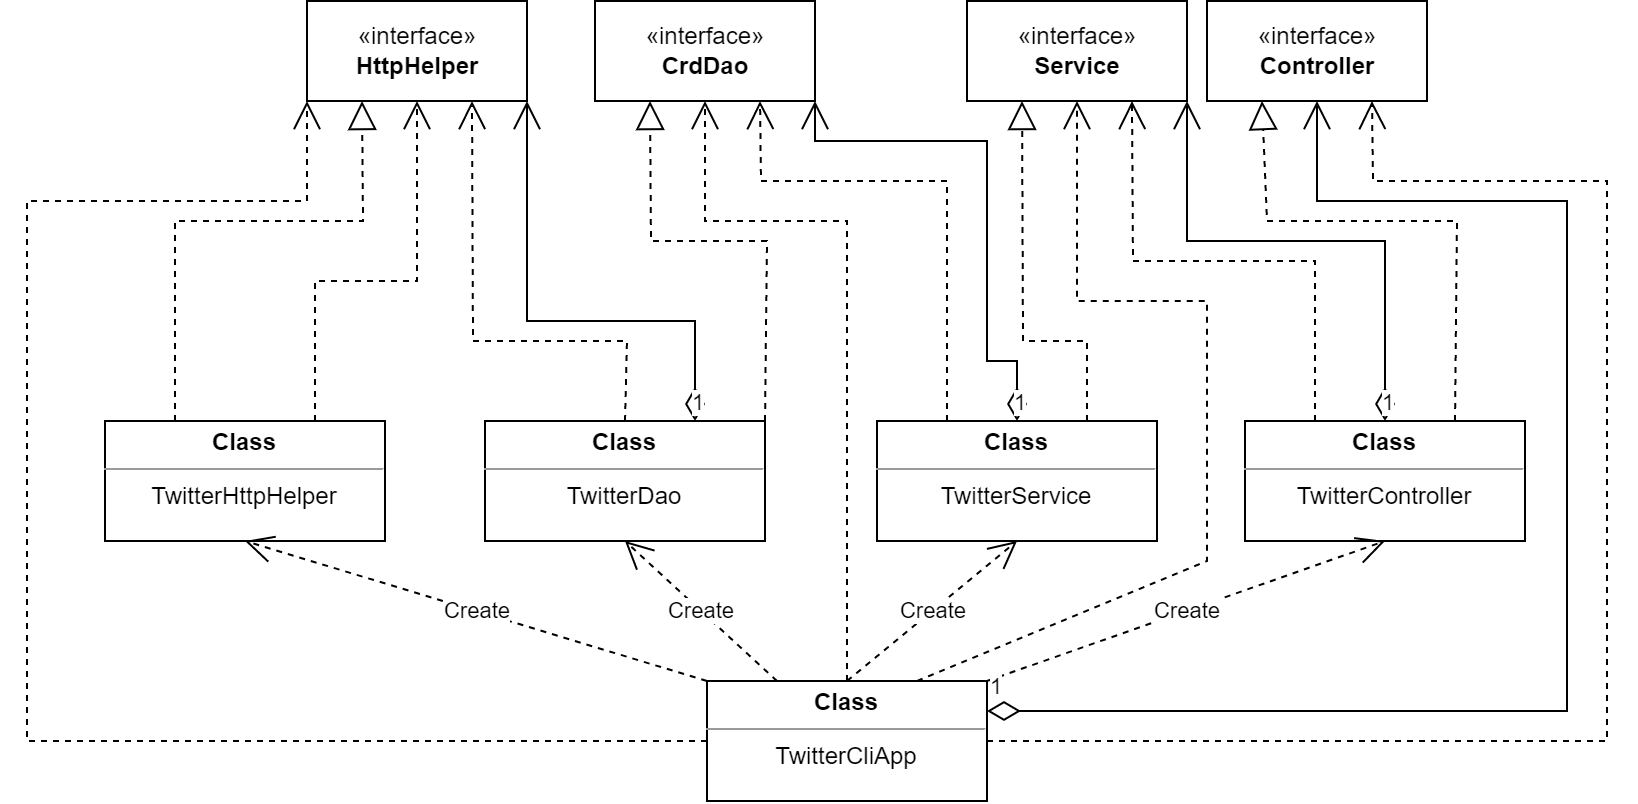

The diagram above was exported from draw.io. Its source (the exported page's mxGraphModel, read from the mxfile embedded in the PNG):
<mxGraphModel dx="1117" dy="726" grid="1" gridSize="10" guides="1" tooltips="1" connect="1" arrows="1" fold="1" page="1" pageScale="1" pageWidth="827" pageHeight="1169" background="none" math="0" shadow="0">
  <root>
    <mxCell id="0" />
    <mxCell id="1" parent="0" />
    <mxCell id="cOUo6WKjDB04DYTre1Zb-1" value="«interface»&lt;br&gt;&lt;b&gt;HttpHelper&lt;/b&gt;" style="html=1;" vertex="1" parent="1">
      <mxGeometry x="160" y="280" width="110" height="50" as="geometry" />
    </mxCell>
    <mxCell id="cOUo6WKjDB04DYTre1Zb-6" value="&lt;p style=&quot;margin:0px;margin-top:4px;text-align:center;&quot;&gt;&lt;b&gt;Class&lt;/b&gt;&lt;/p&gt;&lt;hr size=&quot;1&quot;&gt;&lt;div style=&quot;text-align: center; height: 2px;&quot;&gt;TwitterDao&lt;/div&gt;" style="verticalAlign=top;align=left;overflow=fill;fontSize=12;fontFamily=Helvetica;html=1;" vertex="1" parent="1">
      <mxGeometry x="249" y="490" width="140" height="60" as="geometry" />
    </mxCell>
    <mxCell id="cOUo6WKjDB04DYTre1Zb-7" value="«interface»&lt;br&gt;&lt;b&gt;Controller&lt;/b&gt;" style="html=1;" vertex="1" parent="1">
      <mxGeometry x="610" y="280" width="110" height="50" as="geometry" />
    </mxCell>
    <mxCell id="cOUo6WKjDB04DYTre1Zb-8" value="«interface»&lt;br&gt;&lt;b&gt;Service&lt;/b&gt;" style="html=1;" vertex="1" parent="1">
      <mxGeometry x="490" y="280" width="110" height="50" as="geometry" />
    </mxCell>
    <mxCell id="cOUo6WKjDB04DYTre1Zb-9" value="«interface»&lt;br&gt;&lt;b&gt;CrdDao&lt;/b&gt;" style="html=1;" vertex="1" parent="1">
      <mxGeometry x="304" y="280" width="110" height="50" as="geometry" />
    </mxCell>
    <mxCell id="cOUo6WKjDB04DYTre1Zb-10" value="&lt;p style=&quot;margin:0px;margin-top:4px;text-align:center;&quot;&gt;&lt;b&gt;Class&lt;/b&gt;&lt;/p&gt;&lt;hr size=&quot;1&quot;&gt;&lt;div style=&quot;text-align: center; height: 2px;&quot;&gt;TwitterHttpHelper&lt;/div&gt;" style="verticalAlign=top;align=left;overflow=fill;fontSize=12;fontFamily=Helvetica;html=1;" vertex="1" parent="1">
      <mxGeometry x="59" y="490" width="140" height="60" as="geometry" />
    </mxCell>
    <mxCell id="cOUo6WKjDB04DYTre1Zb-11" value="&lt;p style=&quot;margin:0px;margin-top:4px;text-align:center;&quot;&gt;&lt;b&gt;Class&lt;/b&gt;&lt;/p&gt;&lt;hr size=&quot;1&quot;&gt;&lt;div style=&quot;text-align: center; height: 2px;&quot;&gt;TwitterController&lt;/div&gt;" style="verticalAlign=top;align=left;overflow=fill;fontSize=12;fontFamily=Helvetica;html=1;" vertex="1" parent="1">
      <mxGeometry x="629" y="490" width="140" height="60" as="geometry" />
    </mxCell>
    <mxCell id="cOUo6WKjDB04DYTre1Zb-12" value="&lt;p style=&quot;margin:0px;margin-top:4px;text-align:center;&quot;&gt;&lt;b&gt;Class&lt;/b&gt;&lt;/p&gt;&lt;hr size=&quot;1&quot;&gt;&lt;div style=&quot;text-align: center; height: 2px;&quot;&gt;TwitterService&lt;/div&gt;" style="verticalAlign=top;align=left;overflow=fill;fontSize=12;fontFamily=Helvetica;html=1;" vertex="1" parent="1">
      <mxGeometry x="445" y="490" width="140" height="60" as="geometry" />
    </mxCell>
    <mxCell id="cOUo6WKjDB04DYTre1Zb-13" value="&lt;p style=&quot;margin:0px;margin-top:4px;text-align:center;&quot;&gt;&lt;b&gt;Class&lt;/b&gt;&lt;/p&gt;&lt;hr size=&quot;1&quot;&gt;&lt;div style=&quot;text-align: center; height: 2px;&quot;&gt;TwitterCliApp&lt;/div&gt;" style="verticalAlign=top;align=left;overflow=fill;fontSize=12;fontFamily=Helvetica;html=1;" vertex="1" parent="1">
      <mxGeometry x="360" y="620" width="140" height="60" as="geometry" />
    </mxCell>
    <mxCell id="cOUo6WKjDB04DYTre1Zb-14" value="Create" style="endArrow=open;endSize=12;dashed=1;html=1;rounded=0;entryX=0.5;entryY=1;entryDx=0;entryDy=0;exitX=0;exitY=0;exitDx=0;exitDy=0;" edge="1" parent="1" source="cOUo6WKjDB04DYTre1Zb-13" target="cOUo6WKjDB04DYTre1Zb-10">
      <mxGeometry width="160" relative="1" as="geometry">
        <mxPoint x="255" y="583" as="sourcePoint" />
        <mxPoint x="415" y="583" as="targetPoint" />
      </mxGeometry>
    </mxCell>
    <mxCell id="cOUo6WKjDB04DYTre1Zb-15" value="Create" style="endArrow=open;endSize=12;dashed=1;html=1;rounded=0;entryX=0.5;entryY=1;entryDx=0;entryDy=0;exitX=0.25;exitY=0;exitDx=0;exitDy=0;" edge="1" parent="1" source="cOUo6WKjDB04DYTre1Zb-13" target="cOUo6WKjDB04DYTre1Zb-6">
      <mxGeometry width="160" relative="1" as="geometry">
        <mxPoint x="470" y="610" as="sourcePoint" />
        <mxPoint x="240" y="490" as="targetPoint" />
      </mxGeometry>
    </mxCell>
    <mxCell id="cOUo6WKjDB04DYTre1Zb-16" value="Create" style="endArrow=open;endSize=12;dashed=1;html=1;rounded=0;entryX=0.5;entryY=1;entryDx=0;entryDy=0;exitX=0.5;exitY=0;exitDx=0;exitDy=0;" edge="1" parent="1" source="cOUo6WKjDB04DYTre1Zb-13" target="cOUo6WKjDB04DYTre1Zb-12">
      <mxGeometry width="160" relative="1" as="geometry">
        <mxPoint x="690" y="620" as="sourcePoint" />
        <mxPoint x="460" y="500" as="targetPoint" />
      </mxGeometry>
    </mxCell>
    <mxCell id="cOUo6WKjDB04DYTre1Zb-17" value="Create" style="endArrow=open;endSize=12;dashed=1;html=1;rounded=0;entryX=0.5;entryY=1;entryDx=0;entryDy=0;exitX=1;exitY=0;exitDx=0;exitDy=0;" edge="1" parent="1" source="cOUo6WKjDB04DYTre1Zb-13" target="cOUo6WKjDB04DYTre1Zb-11">
      <mxGeometry width="160" relative="1" as="geometry">
        <mxPoint x="790" y="660" as="sourcePoint" />
        <mxPoint x="560" y="540" as="targetPoint" />
      </mxGeometry>
    </mxCell>
    <mxCell id="cOUo6WKjDB04DYTre1Zb-18" value="" style="endArrow=open;endSize=12;dashed=1;html=1;rounded=0;exitX=0;exitY=0.5;exitDx=0;exitDy=0;entryX=0;entryY=1;entryDx=0;entryDy=0;" edge="1" parent="1" source="cOUo6WKjDB04DYTre1Zb-13" target="cOUo6WKjDB04DYTre1Zb-1">
      <mxGeometry x="0.125" width="160" relative="1" as="geometry">
        <mxPoint x="170" y="640" as="sourcePoint" />
        <mxPoint x="110" y="540" as="targetPoint" />
        <Array as="points">
          <mxPoint x="20" y="650" />
          <mxPoint x="20" y="380" />
          <mxPoint x="160" y="380" />
        </Array>
        <mxPoint as="offset" />
      </mxGeometry>
    </mxCell>
    <mxCell id="cOUo6WKjDB04DYTre1Zb-20" value="" style="endArrow=open;endSize=12;dashed=1;html=1;rounded=0;exitX=0.5;exitY=0;exitDx=0;exitDy=0;entryX=0.5;entryY=1;entryDx=0;entryDy=0;" edge="1" parent="1" source="cOUo6WKjDB04DYTre1Zb-13" target="cOUo6WKjDB04DYTre1Zb-9">
      <mxGeometry width="160" relative="1" as="geometry">
        <mxPoint x="340" y="530" as="sourcePoint" />
        <mxPoint x="430" y="370" as="targetPoint" />
        <Array as="points">
          <mxPoint x="430" y="390" />
          <mxPoint x="359" y="390" />
        </Array>
      </mxGeometry>
    </mxCell>
    <mxCell id="cOUo6WKjDB04DYTre1Zb-21" value="" style="endArrow=open;endSize=12;dashed=1;html=1;rounded=0;entryX=0.5;entryY=1;entryDx=0;entryDy=0;exitX=0.75;exitY=0;exitDx=0;exitDy=0;" edge="1" parent="1" source="cOUo6WKjDB04DYTre1Zb-13" target="cOUo6WKjDB04DYTre1Zb-8">
      <mxGeometry width="160" relative="1" as="geometry">
        <mxPoint x="515" y="590" as="sourcePoint" />
        <mxPoint x="345" y="340" as="targetPoint" />
        <Array as="points">
          <mxPoint x="610" y="560" />
          <mxPoint x="610" y="430" />
          <mxPoint x="545" y="430" />
        </Array>
      </mxGeometry>
    </mxCell>
    <mxCell id="cOUo6WKjDB04DYTre1Zb-22" value="" style="endArrow=open;endSize=12;dashed=1;html=1;rounded=0;entryX=0.75;entryY=1;entryDx=0;entryDy=0;exitX=1;exitY=0.5;exitDx=0;exitDy=0;" edge="1" parent="1" source="cOUo6WKjDB04DYTre1Zb-13" target="cOUo6WKjDB04DYTre1Zb-7">
      <mxGeometry x="0.125" width="160" relative="1" as="geometry">
        <mxPoint x="560" y="660" as="sourcePoint" />
        <mxPoint x="545" y="320" as="targetPoint" />
        <Array as="points">
          <mxPoint x="810" y="650" />
          <mxPoint x="810" y="370" />
          <mxPoint x="693" y="370" />
        </Array>
        <mxPoint as="offset" />
      </mxGeometry>
    </mxCell>
    <mxCell id="cOUo6WKjDB04DYTre1Zb-23" value="1" style="endArrow=open;html=1;endSize=12;startArrow=diamondThin;startSize=14;startFill=0;edgeStyle=orthogonalEdgeStyle;align=left;verticalAlign=bottom;rounded=0;exitX=1;exitY=0.25;exitDx=0;exitDy=0;entryX=0.5;entryY=1;entryDx=0;entryDy=0;" edge="1" parent="1" source="cOUo6WKjDB04DYTre1Zb-13" target="cOUo6WKjDB04DYTre1Zb-7">
      <mxGeometry x="-1" y="3" relative="1" as="geometry">
        <mxPoint x="580" y="610" as="sourcePoint" />
        <mxPoint x="580" y="410" as="targetPoint" />
        <Array as="points">
          <mxPoint x="790" y="635" />
          <mxPoint x="790" y="380" />
          <mxPoint x="665" y="380" />
        </Array>
      </mxGeometry>
    </mxCell>
    <mxCell id="cOUo6WKjDB04DYTre1Zb-25" value="" style="endArrow=block;dashed=1;endFill=0;endSize=12;html=1;rounded=0;entryX=0.25;entryY=1;entryDx=0;entryDy=0;exitX=0.75;exitY=0;exitDx=0;exitDy=0;" edge="1" parent="1" source="cOUo6WKjDB04DYTre1Zb-11" target="cOUo6WKjDB04DYTre1Zb-7">
      <mxGeometry width="160" relative="1" as="geometry">
        <mxPoint x="480" y="410" as="sourcePoint" />
        <mxPoint x="640" y="410" as="targetPoint" />
        <Array as="points">
          <mxPoint x="735" y="390" />
          <mxPoint x="640" y="390" />
        </Array>
      </mxGeometry>
    </mxCell>
    <mxCell id="cOUo6WKjDB04DYTre1Zb-27" value="1" style="endArrow=open;html=1;endSize=12;startArrow=diamondThin;startSize=14;startFill=0;edgeStyle=orthogonalEdgeStyle;align=left;verticalAlign=bottom;rounded=0;entryX=1;entryY=1;entryDx=0;entryDy=0;exitX=0.5;exitY=0;exitDx=0;exitDy=0;" edge="1" parent="1" source="cOUo6WKjDB04DYTre1Zb-11" target="cOUo6WKjDB04DYTre1Zb-8">
      <mxGeometry x="-1" y="3" relative="1" as="geometry">
        <mxPoint x="510" y="440" as="sourcePoint" />
        <mxPoint x="670" y="440" as="targetPoint" />
        <Array as="points">
          <mxPoint x="699" y="400" />
          <mxPoint x="600" y="400" />
        </Array>
      </mxGeometry>
    </mxCell>
    <mxCell id="cOUo6WKjDB04DYTre1Zb-28" value="1" style="endArrow=open;html=1;endSize=12;startArrow=diamondThin;startSize=14;startFill=0;edgeStyle=orthogonalEdgeStyle;align=left;verticalAlign=bottom;rounded=0;entryX=1;entryY=1;entryDx=0;entryDy=0;exitX=0.5;exitY=0;exitDx=0;exitDy=0;" edge="1" parent="1" source="cOUo6WKjDB04DYTre1Zb-12" target="cOUo6WKjDB04DYTre1Zb-9">
      <mxGeometry x="-1" y="3" relative="1" as="geometry">
        <mxPoint x="249" y="450" as="sourcePoint" />
        <mxPoint x="409" y="450" as="targetPoint" />
        <Array as="points">
          <mxPoint x="515" y="460" />
          <mxPoint x="500" y="460" />
          <mxPoint x="500" y="350" />
          <mxPoint x="414" y="350" />
        </Array>
      </mxGeometry>
    </mxCell>
    <mxCell id="cOUo6WKjDB04DYTre1Zb-30" value="1" style="endArrow=open;html=1;endSize=12;startArrow=diamondThin;startSize=14;startFill=0;edgeStyle=orthogonalEdgeStyle;align=left;verticalAlign=bottom;rounded=0;entryX=1;entryY=1;entryDx=0;entryDy=0;exitX=0.75;exitY=0;exitDx=0;exitDy=0;" edge="1" parent="1" source="cOUo6WKjDB04DYTre1Zb-6" target="cOUo6WKjDB04DYTre1Zb-1">
      <mxGeometry x="-1" y="3" relative="1" as="geometry">
        <mxPoint x="180" y="410" as="sourcePoint" />
        <mxPoint x="340" y="410" as="targetPoint" />
        <Array as="points">
          <mxPoint x="354" y="440" />
          <mxPoint x="270" y="440" />
        </Array>
      </mxGeometry>
    </mxCell>
    <mxCell id="cOUo6WKjDB04DYTre1Zb-31" value="" style="endArrow=open;endSize=12;dashed=1;html=1;rounded=0;entryX=0.75;entryY=1;entryDx=0;entryDy=0;exitX=0.25;exitY=0;exitDx=0;exitDy=0;" edge="1" parent="1" source="cOUo6WKjDB04DYTre1Zb-12" target="cOUo6WKjDB04DYTre1Zb-9">
      <mxGeometry width="160" relative="1" as="geometry">
        <mxPoint x="334" y="430" as="sourcePoint" />
        <mxPoint x="494" y="430" as="targetPoint" />
        <Array as="points">
          <mxPoint x="480" y="370" />
          <mxPoint x="387" y="370" />
        </Array>
      </mxGeometry>
    </mxCell>
    <mxCell id="cOUo6WKjDB04DYTre1Zb-32" value="" style="endArrow=open;endSize=12;dashed=1;html=1;rounded=0;entryX=0.75;entryY=1;entryDx=0;entryDy=0;exitX=0.25;exitY=0;exitDx=0;exitDy=0;" edge="1" parent="1" source="cOUo6WKjDB04DYTre1Zb-11" target="cOUo6WKjDB04DYTre1Zb-8">
      <mxGeometry width="160" relative="1" as="geometry">
        <mxPoint x="629" y="450" as="sourcePoint" />
        <mxPoint x="679" y="440" as="targetPoint" />
        <Array as="points">
          <mxPoint x="664" y="410" />
          <mxPoint x="620" y="410" />
          <mxPoint x="573" y="410" />
        </Array>
      </mxGeometry>
    </mxCell>
    <mxCell id="cOUo6WKjDB04DYTre1Zb-34" value="" style="endArrow=block;dashed=1;endFill=0;endSize=12;html=1;rounded=0;entryX=0.25;entryY=1;entryDx=0;entryDy=0;exitX=0.75;exitY=0;exitDx=0;exitDy=0;" edge="1" parent="1" source="cOUo6WKjDB04DYTre1Zb-12" target="cOUo6WKjDB04DYTre1Zb-8">
      <mxGeometry width="160" relative="1" as="geometry">
        <mxPoint x="744" y="500" as="sourcePoint" />
        <mxPoint x="647.5" y="340" as="targetPoint" />
        <Array as="points">
          <mxPoint x="550" y="450" />
          <mxPoint x="518" y="450" />
        </Array>
      </mxGeometry>
    </mxCell>
    <mxCell id="cOUo6WKjDB04DYTre1Zb-36" value="" style="endArrow=block;dashed=1;endFill=0;endSize=12;html=1;rounded=0;entryX=0.25;entryY=1;entryDx=0;entryDy=0;exitX=1;exitY=0;exitDx=0;exitDy=0;" edge="1" parent="1" source="cOUo6WKjDB04DYTre1Zb-6" target="cOUo6WKjDB04DYTre1Zb-9">
      <mxGeometry width="160" relative="1" as="geometry">
        <mxPoint x="754" y="510" as="sourcePoint" />
        <mxPoint x="657.5" y="350" as="targetPoint" />
        <Array as="points">
          <mxPoint x="390" y="400" />
          <mxPoint x="332" y="400" />
        </Array>
      </mxGeometry>
    </mxCell>
    <mxCell id="cOUo6WKjDB04DYTre1Zb-37" value="" style="endArrow=open;endSize=12;dashed=1;html=1;rounded=0;entryX=0.75;entryY=1;entryDx=0;entryDy=0;exitX=0.5;exitY=0;exitDx=0;exitDy=0;" edge="1" parent="1" source="cOUo6WKjDB04DYTre1Zb-6" target="cOUo6WKjDB04DYTre1Zb-1">
      <mxGeometry width="160" relative="1" as="geometry">
        <mxPoint x="310" y="480" as="sourcePoint" />
        <mxPoint x="470" y="480" as="targetPoint" />
        <Array as="points">
          <mxPoint x="320" y="450" />
          <mxPoint x="243" y="450" />
        </Array>
      </mxGeometry>
    </mxCell>
    <mxCell id="cOUo6WKjDB04DYTre1Zb-38" value="" style="endArrow=block;dashed=1;endFill=0;endSize=12;html=1;rounded=0;entryX=0.25;entryY=1;entryDx=0;entryDy=0;exitX=0.25;exitY=0;exitDx=0;exitDy=0;" edge="1" parent="1" source="cOUo6WKjDB04DYTre1Zb-10" target="cOUo6WKjDB04DYTre1Zb-1">
      <mxGeometry width="160" relative="1" as="geometry">
        <mxPoint x="-10" y="450" as="sourcePoint" />
        <mxPoint x="190" y="370" as="targetPoint" />
        <Array as="points">
          <mxPoint x="94" y="390" />
          <mxPoint x="188" y="390" />
        </Array>
      </mxGeometry>
    </mxCell>
    <mxCell id="cOUo6WKjDB04DYTre1Zb-39" value="" style="endArrow=open;endSize=12;dashed=1;html=1;rounded=0;entryX=0.5;entryY=1;entryDx=0;entryDy=0;exitX=0.75;exitY=0;exitDx=0;exitDy=0;" edge="1" parent="1" source="cOUo6WKjDB04DYTre1Zb-10" target="cOUo6WKjDB04DYTre1Zb-1">
      <mxGeometry width="160" relative="1" as="geometry">
        <mxPoint x="39" y="440" as="sourcePoint" />
        <mxPoint x="199" y="440" as="targetPoint" />
        <Array as="points">
          <mxPoint x="164" y="420" />
          <mxPoint x="215" y="420" />
        </Array>
      </mxGeometry>
    </mxCell>
  </root>
</mxGraphModel>